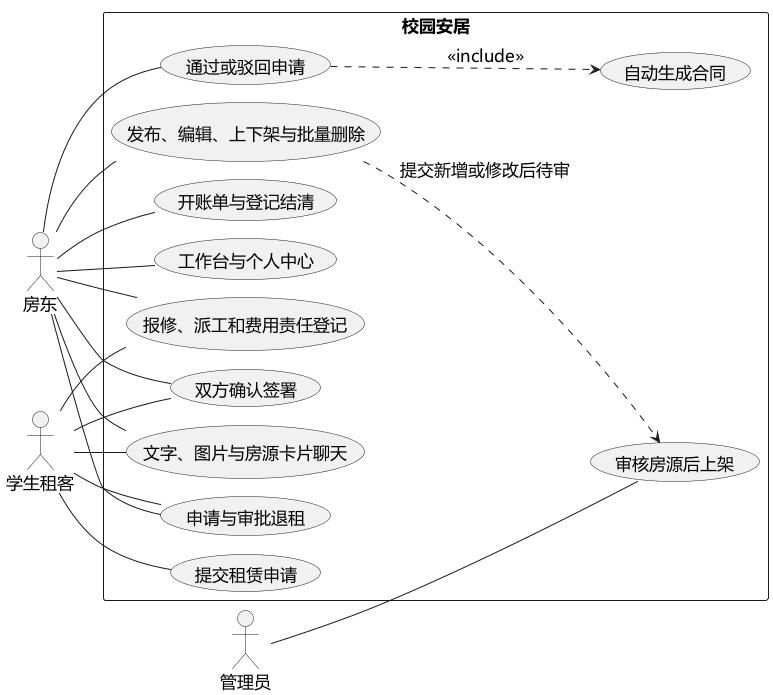

The diagram above was rendered by PlantUML. Its source (embedded in the PNG):
@startuml
!pragma layout smetana
left to right direction
skinparam defaultFontName Microsoft YaHei
skinparam defaultFontSize 17
skinparam monochrome true
skinparam shadowing false
actor 房东 as Owner
actor 学生租客 as Tenant
actor 管理员 as Admin
rectangle 校园安居 {
 usecase "工作台与个人中心" as Dashboard
 usecase "发布、编辑、上下架与批量删除" as House
 usecase "审核房源后上架" as Review
 usecase "提交租赁申请" as Apply
 usecase "通过或驳回申请" as Decide
 usecase "自动生成合同" as Generate
 usecase "双方确认签署" as Sign
 usecase "申请与审批退租" as Move
 usecase "开账单与登记结清" as Bill
 usecase "报修、派工和费用责任登记" as Repair
 usecase "文字、图片与房源卡片聊天" as Chat
}
Owner -- Dashboard
Owner -- House
Owner -- Decide
Owner -- Sign
Owner -- Move
Owner -- Bill
Owner -- Repair
Owner -- Chat
Tenant -- Apply
Tenant -- Sign
Tenant -- Move
Tenant -- Repair
Tenant -- Chat
Admin -- Review
Decide ..> Generate : <<include>>
House ..> Review : 提交新增或修改后待审
@enduml